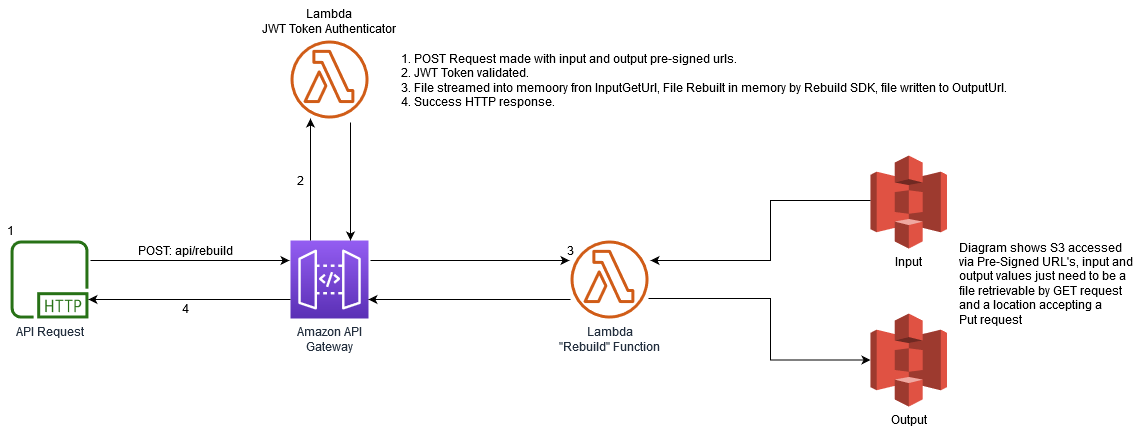

The diagram above was exported from draw.io. Its source (the exported page's mxGraphModel, read from the mxfile embedded in the PNG):
<mxGraphModel dx="2062" dy="1123" grid="1" gridSize="10" guides="1" tooltips="1" connect="1" arrows="1" fold="1" page="1" pageScale="1" pageWidth="850" pageHeight="1100" math="0" shadow="0">
  <root>
    <mxCell id="0" />
    <mxCell id="1" parent="0" />
    <mxCell id="y-FXbABdXJtd_WAYa2h7-1" value="API Request" style="outlineConnect=0;fontColor=#232F3E;gradientColor=none;fillColor=#277116;strokeColor=none;dashed=0;verticalLabelPosition=bottom;verticalAlign=top;align=center;html=1;fontSize=12;fontStyle=0;aspect=fixed;pointerEvents=1;shape=mxgraph.aws4.http_protocol;" vertex="1" parent="1">
      <mxGeometry x="40" y="360" width="78" height="78" as="geometry" />
    </mxCell>
    <mxCell id="y-FXbABdXJtd_WAYa2h7-2" value="&lt;div&gt;Amazon API&lt;/div&gt;&lt;div&gt;Gateway&lt;br&gt;&lt;/div&gt;" style="outlineConnect=0;fontColor=#232F3E;gradientColor=#945DF2;gradientDirection=north;fillColor=#5A30B5;strokeColor=#ffffff;dashed=0;verticalLabelPosition=bottom;verticalAlign=top;align=center;html=1;fontSize=12;fontStyle=0;aspect=fixed;shape=mxgraph.aws4.resourceIcon;resIcon=mxgraph.aws4.api_gateway;" vertex="1" parent="1">
      <mxGeometry x="320" y="360" width="78" height="78" as="geometry" />
    </mxCell>
    <mxCell id="y-FXbABdXJtd_WAYa2h7-3" value="&lt;div&gt;Lambda&lt;/div&gt;&lt;div&gt;&quot;Rebuild&quot; Function&lt;br&gt;&lt;/div&gt;" style="outlineConnect=0;fontColor=#232F3E;gradientColor=none;fillColor=#D05C17;strokeColor=none;dashed=0;verticalLabelPosition=bottom;verticalAlign=top;align=center;html=1;fontSize=12;fontStyle=0;aspect=fixed;pointerEvents=1;shape=mxgraph.aws4.lambda_function;" vertex="1" parent="1">
      <mxGeometry x="600" y="360" width="78" height="78" as="geometry" />
    </mxCell>
    <mxCell id="y-FXbABdXJtd_WAYa2h7-4" value="" style="outlineConnect=0;fontColor=#232F3E;gradientColor=none;fillColor=#D05C17;strokeColor=none;dashed=0;verticalLabelPosition=bottom;verticalAlign=top;align=center;html=1;fontSize=12;fontStyle=0;aspect=fixed;pointerEvents=1;shape=mxgraph.aws4.lambda_function;" vertex="1" parent="1">
      <mxGeometry x="320" y="160" width="78" height="78" as="geometry" />
    </mxCell>
    <mxCell id="y-FXbABdXJtd_WAYa2h7-5" value="" style="endArrow=classic;html=1;" edge="1" parent="1">
      <mxGeometry width="50" height="50" relative="1" as="geometry">
        <mxPoint x="120" y="380" as="sourcePoint" />
        <mxPoint x="319" y="380" as="targetPoint" />
      </mxGeometry>
    </mxCell>
    <mxCell id="y-FXbABdXJtd_WAYa2h7-6" value="" style="endArrow=classic;html=1;" edge="1" parent="1">
      <mxGeometry width="50" height="50" relative="1" as="geometry">
        <mxPoint x="400" y="380" as="sourcePoint" />
        <mxPoint x="599" y="380" as="targetPoint" />
      </mxGeometry>
    </mxCell>
    <mxCell id="y-FXbABdXJtd_WAYa2h7-7" value="" style="endArrow=classic;html=1;" edge="1" parent="1">
      <mxGeometry width="50" height="50" relative="1" as="geometry">
        <mxPoint x="340" y="360" as="sourcePoint" />
        <mxPoint x="340" y="238" as="targetPoint" />
      </mxGeometry>
    </mxCell>
    <mxCell id="y-FXbABdXJtd_WAYa2h7-8" value="" style="endArrow=classic;html=1;" edge="1" parent="1">
      <mxGeometry width="50" height="50" relative="1" as="geometry">
        <mxPoint x="320" y="419" as="sourcePoint" />
        <mxPoint x="117.92519181585703" y="419" as="targetPoint" />
      </mxGeometry>
    </mxCell>
    <mxCell id="y-FXbABdXJtd_WAYa2h7-9" value="" style="endArrow=classic;html=1;" edge="1" parent="1">
      <mxGeometry width="50" height="50" relative="1" as="geometry">
        <mxPoint x="600" y="419" as="sourcePoint" />
        <mxPoint x="397.92519181585703" y="419" as="targetPoint" />
      </mxGeometry>
    </mxCell>
    <mxCell id="y-FXbABdXJtd_WAYa2h7-10" value="" style="endArrow=classic;html=1;" edge="1" parent="1">
      <mxGeometry width="50" height="50" relative="1" as="geometry">
        <mxPoint x="380" y="242" as="sourcePoint" />
        <mxPoint x="380" y="360" as="targetPoint" />
      </mxGeometry>
    </mxCell>
    <mxCell id="y-FXbABdXJtd_WAYa2h7-13" value="&lt;div&gt;Lambda&lt;/div&gt;&lt;div&gt;JWT Token Authenticator&lt;/div&gt;&lt;div&gt;&lt;br&gt;&lt;/div&gt;" style="text;whiteSpace=wrap;html=1;align=center;" vertex="1" parent="1">
      <mxGeometry x="289" y="120" width="140" height="60" as="geometry" />
    </mxCell>
    <mxCell id="y-FXbABdXJtd_WAYa2h7-14" value="POST: api/rebuild" style="text;html=1;align=center;verticalAlign=middle;resizable=0;points=[];autosize=1;" vertex="1" parent="1">
      <mxGeometry x="160" y="360" width="110" height="20" as="geometry" />
    </mxCell>
    <mxCell id="y-FXbABdXJtd_WAYa2h7-15" value="1" style="text;html=1;align=center;verticalAlign=middle;resizable=0;points=[];autosize=1;" vertex="1" parent="1">
      <mxGeometry x="30" y="340" width="20" height="20" as="geometry" />
    </mxCell>
    <mxCell id="y-FXbABdXJtd_WAYa2h7-16" value="2" style="text;html=1;align=center;verticalAlign=middle;resizable=0;points=[];autosize=1;" vertex="1" parent="1">
      <mxGeometry x="320" y="290" width="20" height="20" as="geometry" />
    </mxCell>
    <mxCell id="y-FXbABdXJtd_WAYa2h7-17" value="3" style="text;html=1;align=center;verticalAlign=middle;resizable=0;points=[];autosize=1;" vertex="1" parent="1">
      <mxGeometry x="590" y="360" width="20" height="20" as="geometry" />
    </mxCell>
    <mxCell id="y-FXbABdXJtd_WAYa2h7-19" value="4" style="text;html=1;align=center;verticalAlign=middle;resizable=0;points=[];autosize=1;" vertex="1" parent="1">
      <mxGeometry x="205" y="418" width="20" height="20" as="geometry" />
    </mxCell>
    <mxCell id="y-FXbABdXJtd_WAYa2h7-20" value="&lt;div align=&quot;left&quot;&gt;1. POST Request made with input and output pre-signed urls.&lt;br&gt;&lt;/div&gt;&lt;div align=&quot;left&quot;&gt;2. JWT Token validated.&lt;/div&gt;&lt;div align=&quot;left&quot;&gt;3. File streamed into memoory fron InputGetUrl, File Rebuilt in memory by Rebuild SDK, file written to OutputUrl.&lt;br&gt;&lt;/div&gt;&lt;div align=&quot;left&quot;&gt;4. Success HTTP response.&lt;br&gt;&lt;/div&gt;" style="text;html=1;align=left;verticalAlign=middle;resizable=0;points=[];autosize=1;" vertex="1" parent="1">
      <mxGeometry x="429" y="170" width="620" height="60" as="geometry" />
    </mxCell>
    <mxCell id="y-FXbABdXJtd_WAYa2h7-21" value="&lt;div&gt;Input&lt;/div&gt;&lt;div&gt;&lt;br&gt;&lt;/div&gt;" style="outlineConnect=0;dashed=0;verticalLabelPosition=bottom;verticalAlign=top;align=center;html=1;shape=mxgraph.aws3.s3;fillColor=#E05243;gradientColor=none;" vertex="1" parent="1">
      <mxGeometry x="900" y="275" width="76.5" height="93" as="geometry" />
    </mxCell>
    <mxCell id="y-FXbABdXJtd_WAYa2h7-22" value="Output" style="outlineConnect=0;dashed=0;verticalLabelPosition=bottom;verticalAlign=top;align=center;html=1;shape=mxgraph.aws3.s3;fillColor=#E05243;gradientColor=none;" vertex="1" parent="1">
      <mxGeometry x="900" y="433" width="76.5" height="93" as="geometry" />
    </mxCell>
    <mxCell id="y-FXbABdXJtd_WAYa2h7-23" value="" style="endArrow=classic;html=1;entryX=0;entryY=0.5;entryDx=0;entryDy=0;entryPerimeter=0;edgeStyle=orthogonalEdgeStyle;rounded=0;" edge="1" parent="1" target="y-FXbABdXJtd_WAYa2h7-22">
      <mxGeometry width="50" height="50" relative="1" as="geometry">
        <mxPoint x="678" y="418" as="sourcePoint" />
        <mxPoint x="877" y="418" as="targetPoint" />
        <Array as="points">
          <mxPoint x="800" y="418" />
          <mxPoint x="800" y="480" />
          <mxPoint x="900" y="480" />
        </Array>
      </mxGeometry>
    </mxCell>
    <mxCell id="y-FXbABdXJtd_WAYa2h7-24" value="" style="endArrow=classic;html=1;edgeStyle=orthogonalEdgeStyle;rounded=0;" edge="1" parent="1">
      <mxGeometry width="50" height="50" relative="1" as="geometry">
        <mxPoint x="900" y="320" as="sourcePoint" />
        <mxPoint x="680" y="380" as="targetPoint" />
        <Array as="points">
          <mxPoint x="800" y="320" />
          <mxPoint x="800" y="380" />
        </Array>
      </mxGeometry>
    </mxCell>
    <mxCell id="y-FXbABdXJtd_WAYa2h7-26" value="&lt;div align=&quot;left&quot;&gt;Diagram shows S3 accessed&lt;/div&gt;&lt;div align=&quot;left&quot;&gt;via Pre-Signed URL's, input and&lt;/div&gt;&lt;div align=&quot;left&quot;&gt;output values just need to be a&lt;/div&gt;&lt;div align=&quot;left&quot;&gt;file retrievable by GET request&lt;/div&gt;&lt;div align=&quot;left&quot;&gt;and a location accepting a&lt;/div&gt;&lt;div align=&quot;left&quot;&gt;Put request&lt;br&gt;&lt;/div&gt;" style="text;html=1;align=left;verticalAlign=middle;resizable=0;points=[];autosize=1;" vertex="1" parent="1">
      <mxGeometry x="987" y="358" width="190" height="90" as="geometry" />
    </mxCell>
  </root>
</mxGraphModel>